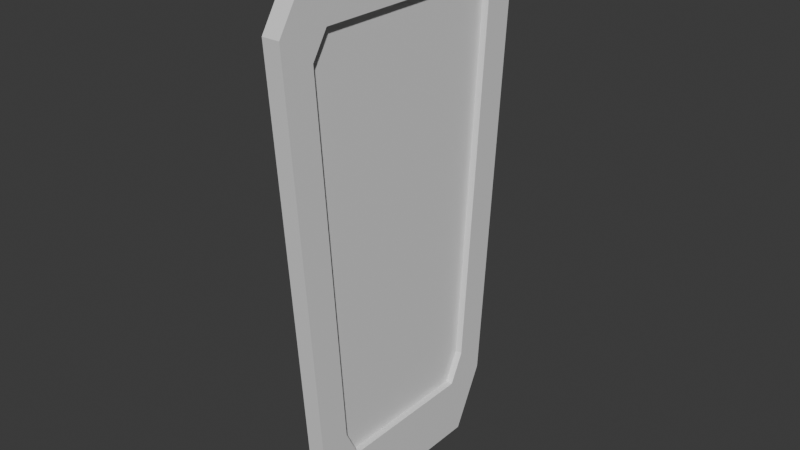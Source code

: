 # Source: hallmirror.blend  (saved by Blender 5.1.30; exported with 4.5.12 LTS)
import bpy
from mathutils import Matrix  # noqa: F401  (used for matrix-valued properties, if any)

bpy.ops.wm.read_factory_settings(use_empty=True)
scene = bpy.context.scene
scene.name = 'Scene'

# ---- collections
col_collection = bpy.data.collections.new('Collection'); scene.collection.children.link(col_collection)

# ---- materials (node trees are filled in below, after node groups)
mat_mirror = bpy.data.materials.new('mirror')
mat_mirror.alpha_threshold = 0.0
mat_mirror.use_backface_culling_lightprobe_volume = False
mat_mirror.roughness = 0.5
mat_mirror.line_color = (0.0, 0.0, 0.0, 1.0)

# ---- material node trees
mat_mirror.use_nodes = True; mat_mirror.node_tree.nodes.clear()
_N = mat_mirror.node_tree.nodes; _L = mat_mirror.node_tree.links
n0 = _N.new('ShaderNodeOutputMaterial'); n0.name = 'Material Output'; n0.location = (200, 100)
n1 = _N.new('ShaderNodeBsdfPrincipled'); n1.name = 'Principled BSDF'; n1.location = (-200, 100)
_L.new(n1.outputs[0], n0.inputs[0])
n0.is_active_output = True

# ---- world
world_world = bpy.data.worlds.new('World'); scene.world = world_world
world_world.use_nodes = True; world_world.node_tree.nodes.clear()
_N = world_world.node_tree.nodes; _L = world_world.node_tree.links
n0 = _N.new('ShaderNodeOutputWorld'); n0.name = 'World Output'; n0.location = (200, 100)
n1 = _N.new('ShaderNodeBackground'); n1.name = 'Background'; n1.location = (-200, 100)
n1.inputs[0].default_value = (0.05088, 0.05088, 0.05088, 1.0)
_L.new(n1.outputs[0], n0.inputs[0])
n0.is_active_output = True
world_world.color = (0.05088, 0.05088, 0.05088)
world_world.sun_shadow_jitter_overblur = 0.0

# ---- meshes
me_cube_001 = bpy.data.meshes.new('Cube.001')
me_cube_001.from_pydata([(-1.0, -0.9499, -1.728), (-1.0, -1.294, -1.384), (-1.0, -1.637, 0.9491), (-1.0, -1.201, 1.294), (-1.0, 1.294, -1.384), (-1.0, 0.9499, -1.728), (-1.0, 1.201, 1.294), (-1.0, 1.637, 0.9491), (1.0, -0.9707, -1.215), (1.0, -0.8055, -1.38), (1.0, -1.08, 0.9451), (1.0, -1.257, 0.8053), (1.0, 0.8055, -1.38), (1.0, 0.9707, -1.215), (1.0, 1.257, 0.8053), (1.0, 1.08, 0.9451), (1.0, 1.294, -1.384), (1.0, 0.9499, -1.728), (1.0, 1.201, 1.294), (1.0, 1.637, 0.9491), (1.0, -0.9499, -1.728), (1.0, -1.294, -1.384), (1.0, -1.637, 0.9491), (1.0, -1.201, 1.294), (0.2346, 0.9707, -1.215), (0.2346, 0.8055, -1.38), (0.2346, 1.08, 0.9451), (0.2346, 1.257, 0.8053), (0.2346, -0.8055, -1.38), (0.2346, -0.9707, -1.215), (0.2346, -1.257, 0.8053), (0.2346, -1.08, 0.9451)], [], [(17, 5, 4, 16), (6, 18, 19, 7), (0, 20, 21, 1), (23, 3, 2, 22), (5, 17, 20, 0), (21, 22, 2, 1), (18, 6, 3, 23), (4, 7, 19, 16), (9, 12, 25, 28), (13, 12, 17, 16), (15, 14, 19, 18), (9, 8, 21, 20), (11, 10, 23, 22), (12, 9, 20, 17), (8, 11, 22, 21), (10, 15, 18, 23), (14, 13, 16, 19), (25, 24, 27, 26, 31, 30, 29, 28), (8, 9, 28, 29), (12, 13, 24, 25), (13, 14, 27, 24), (11, 8, 29, 30), (10, 11, 30, 31), (14, 15, 26, 27), (15, 10, 31, 26)])
_uv = me_cube_001.uv_layers.new(name='UVMap')
_uv.uv.foreach_set('vector', [0.7756, 0.07125, 0.4796, 0.07469, 0.4802, 0.0002032, 0.7861, 0.002965, 0.005302, 0.4432, 0.3011, 0.4379, 0.31, 0.5159, 0.00836, 0.5269, 0.4876, 0.3563, 0.7804, 0.3467, 0.7933, 0.413, 0.4917, 0.4298, 0.2981, 0.08334, 0.0002032, 0.08467, 0.001317, 0.0002032, 0.3055, 0.004215, 0.4796, 0.07469, 0.7756, 0.07125, 0.7804, 0.3467, 0.4876, 0.3563, 0.7532, 0.378, 0.5001, 0.378, 0.5001, 0.1633, 0.7532, 0.1633, 0.3011, 0.4379, 0.005302, 0.4432, 0.0002032, 0.08467, 0.2981, 0.08334, 0.2468, 0.1633, 0.4999, 0.1633, 0.4999, 0.378, 0.2468, 0.378, 0.8338, 0.3414, 0.831, 0.07422, 0.961, 0.07428, 0.9606, 0.34, 0.8358, 0.0348, 0.831, 0.07422, 0.7756, 0.07125, 0.7861, 0.002965, 0.3543, 0.4329, 0.358, 0.4725, 0.31, 0.5159, 0.3011, 0.4379, 0.8338, 0.3414, 0.8396, 0.3797, 0.7933, 0.413, 0.7804, 0.3467, 0.3555, 0.04708, 0.3526, 0.0873, 0.2981, 0.08334, 0.3055, 0.004215, 0.831, 0.07422, 0.8338, 0.3414, 0.7804, 0.3467, 0.7756, 0.07125, 0.7402, 0.415, 0.5212, 0.4161, 0.5001, 0.378, 0.7532, 0.378, 0.3526, 0.0873, 0.3543, 0.4329, 0.3011, 0.4379, 0.2981, 0.08334, 0.4788, 0.4161, 0.2598, 0.415, 0.2468, 0.378, 0.4999, 0.378, 0.7426, 0.09589, 0.8, 0.1533, 0.8994, 0.8555, 0.838, 0.9041, 0.08714, 0.9041, 0.02572, 0.8555, 0.1251, 0.1533, 0.1825, 0.09589, 0.8396, 0.3797, 0.8338, 0.3414, 0.9606, 0.34, 0.9614, 0.3772, 0.831, 0.07422, 0.8358, 0.0348, 0.9614, 0.03596, 0.961, 0.07428, 0.2598, 0.415, 0.4788, 0.4161, 0.4783, 0.4983, 0.2594, 0.4972, 0.5212, 0.4161, 0.7402, 0.415, 0.7406, 0.4972, 0.5217, 0.4983, 0.3526, 0.0873, 0.3555, 0.04708, 0.4792, 0.05077, 0.4781, 0.08717, 0.358, 0.4725, 0.3543, 0.4329, 0.4778, 0.4323, 0.4792, 0.468, 0.3543, 0.4329, 0.3526, 0.0873, 0.4781, 0.08717, 0.4778, 0.4323])
me_cube_001.materials.append(mat_mirror)
me_cube_001.update()

# ---- objects
ob_cube = bpy.data.objects.new('Cube', me_cube_001)

# ---- transforms, parenting, visibility, modifiers, constraints
ob_cube.location = (0.0, 0.0, 1.26)
ob_cube.scale = (0.025, 0.25, 0.5)

# ---- collection membership
col_collection.objects.link(ob_cube)

# ---- scene / render settings (as saved in the file)
scene.frame_start = 1; scene.frame_end = 250; scene.frame_set(0)
scene.render.engine = 'BLENDER_EEVEE_NEXT'
scene.render.bake_bias = 0.0
scene.render.bake_samples = 0
scene.cycles.sampling_pattern = 'TABULATED_SOBOL'
scene.eevee.use_volume_custom_range = False
bpy.context.view_layer.update()

# ---- added for rendering (the .blend has no active camera and no usable light): camera, sun
cam_auto = bpy.data.cameras.new('AutoCamera')
cam_auto.lens = 50.0
cam_auto.sensor_width = 36.0
cam_auto.clip_end = 1000.0
ob_auto_camera = bpy.data.objects.new('AutoCamera', cam_auto)
scene.collection.objects.link(ob_auto_camera)
ob_auto_camera.location = (1.59049, -1.90859, 2.42365)
ob_auto_camera.rotation_euler = (1.09748, -7.21219e-08, 0.694738)
scene.camera = ob_auto_camera
light_auto_sun = bpy.data.lights.new('AutoSun', 'SUN')
light_auto_sun.energy = 3.0
light_auto_sun.angle = 0.0523599
ob_auto_sun = bpy.data.objects.new('AutoSun', light_auto_sun)
scene.collection.objects.link(ob_auto_sun)
ob_auto_sun.rotation_euler = (0.872665, 0.174533, 0.523599)
bpy.context.view_layer.update()

